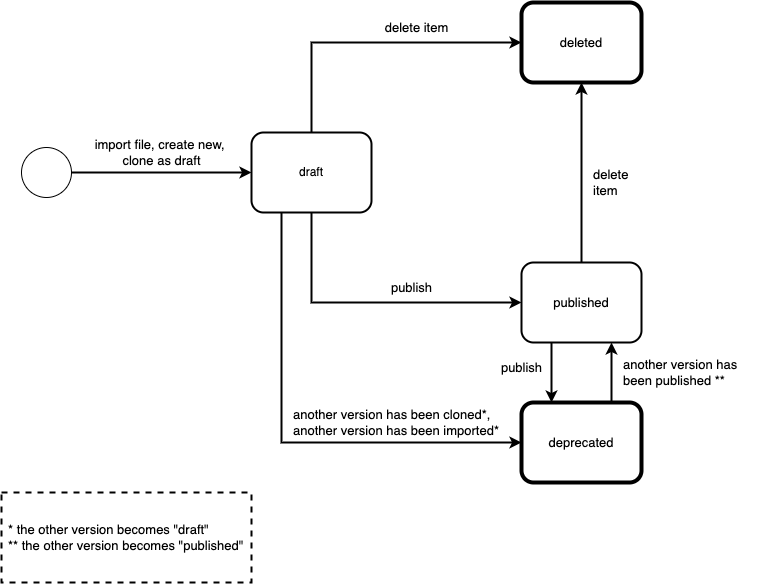

The diagram above was exported from draw.io. Its source (the exported page's mxGraphModel, read from the mxfile embedded in the PNG):
<mxGraphModel dx="1562" dy="897" grid="0" gridSize="10" guides="1" tooltips="1" connect="1" arrows="1" fold="1" page="1" pageScale="1" pageWidth="850" pageHeight="1100" background="none" math="0" shadow="0">
  <root>
    <mxCell id="0" />
    <mxCell id="1" parent="0" />
    <mxCell id="cuhWMsMlWwdPhPTTi2nA-22" value="" style="group" vertex="1" connectable="0" parent="1">
      <mxGeometry x="50" y="230" width="760" height="580" as="geometry" />
    </mxCell>
    <mxCell id="7a84cebc1def654-1" value="" style="shape=mxgraph.bpmn.shape;html=1;verticalLabelPosition=bottom;labelBackgroundColor=#ffffff;verticalAlign=top;perimeter=ellipsePerimeter;outline=standard;symbol=general;" parent="cuhWMsMlWwdPhPTTi2nA-22" vertex="1">
      <mxGeometry x="13" y="143" width="50" height="50" as="geometry" />
    </mxCell>
    <mxCell id="7a84cebc1def654-2" value="draft" style="shape=ext;rounded=1;html=1;whiteSpace=wrap;strokeWidth=2;" parent="cuhWMsMlWwdPhPTTi2nA-22" vertex="1">
      <mxGeometry x="243" y="128" width="120" height="80" as="geometry" />
    </mxCell>
    <mxCell id="7a84cebc1def654-8" value="&lt;font style=&quot;font-size: 13px;&quot;&gt;published&lt;/font&gt;" style="shape=ext;rounded=1;html=1;whiteSpace=wrap;strokeWidth=2;" parent="cuhWMsMlWwdPhPTTi2nA-22" vertex="1">
      <mxGeometry x="513" y="258" width="120" height="80" as="geometry" />
    </mxCell>
    <mxCell id="cuhWMsMlWwdPhPTTi2nA-5" style="edgeStyle=orthogonalEdgeStyle;rounded=0;orthogonalLoop=1;jettySize=auto;html=1;exitX=0.5;exitY=1;exitDx=0;exitDy=0;entryX=0;entryY=0.5;entryDx=0;entryDy=0;strokeWidth=2;" edge="1" parent="cuhWMsMlWwdPhPTTi2nA-22" source="7a84cebc1def654-2" target="7a84cebc1def654-8">
      <mxGeometry relative="1" as="geometry" />
    </mxCell>
    <mxCell id="7a84cebc1def654-36" style="edgeStyle=orthogonalEdgeStyle;rounded=0;html=1;jettySize=auto;orthogonalLoop=1;strokeWidth=2;" parent="cuhWMsMlWwdPhPTTi2nA-22" source="7a84cebc1def654-1" target="7a84cebc1def654-2" edge="1">
      <mxGeometry relative="1" as="geometry" />
    </mxCell>
    <mxCell id="cuhWMsMlWwdPhPTTi2nA-1" value="&lt;font style=&quot;font-size: 13px;&quot;&gt;import file, create new,&amp;nbsp;&lt;br&gt;clone as draft&lt;/font&gt;" style="text;html=1;align=center;verticalAlign=middle;resizable=0;points=[];autosize=1;strokeColor=none;fillColor=none;strokeWidth=2;" vertex="1" parent="cuhWMsMlWwdPhPTTi2nA-22">
      <mxGeometry x="73" y="128" width="160" height="40" as="geometry" />
    </mxCell>
    <mxCell id="cuhWMsMlWwdPhPTTi2nA-2" value="&lt;font style=&quot;font-size: 13px;&quot;&gt;deleted&lt;/font&gt;" style="shape=ext;rounded=1;html=1;whiteSpace=wrap;strokeWidth=4;" vertex="1" parent="cuhWMsMlWwdPhPTTi2nA-22">
      <mxGeometry x="513" y="-2" width="120" height="80" as="geometry" />
    </mxCell>
    <mxCell id="cuhWMsMlWwdPhPTTi2nA-3" style="edgeStyle=orthogonalEdgeStyle;rounded=0;orthogonalLoop=1;jettySize=auto;html=1;exitX=0.5;exitY=0;exitDx=0;exitDy=0;entryX=0;entryY=0.5;entryDx=0;entryDy=0;spacing=2;shadow=0;strokeWidth=2;" edge="1" parent="cuhWMsMlWwdPhPTTi2nA-22" source="7a84cebc1def654-2" target="cuhWMsMlWwdPhPTTi2nA-2">
      <mxGeometry relative="1" as="geometry" />
    </mxCell>
    <mxCell id="cuhWMsMlWwdPhPTTi2nA-7" style="edgeStyle=orthogonalEdgeStyle;rounded=0;orthogonalLoop=1;jettySize=auto;html=1;entryX=0.5;entryY=1;entryDx=0;entryDy=0;strokeWidth=2;" edge="1" parent="cuhWMsMlWwdPhPTTi2nA-22" source="7a84cebc1def654-8" target="cuhWMsMlWwdPhPTTi2nA-2">
      <mxGeometry relative="1" as="geometry" />
    </mxCell>
    <mxCell id="cuhWMsMlWwdPhPTTi2nA-4" value="&lt;font style=&quot;font-size: 13px;&quot;&gt;delete item&lt;/font&gt;" style="text;html=1;align=center;verticalAlign=middle;resizable=0;points=[];autosize=1;strokeColor=none;fillColor=none;" vertex="1" parent="cuhWMsMlWwdPhPTTi2nA-22">
      <mxGeometry x="363" y="8" width="90" height="30" as="geometry" />
    </mxCell>
    <mxCell id="cuhWMsMlWwdPhPTTi2nA-6" value="&lt;font style=&quot;font-size: 13px;&quot;&gt;publish&lt;/font&gt;" style="text;html=1;align=center;verticalAlign=middle;resizable=0;points=[];autosize=1;strokeColor=none;fillColor=none;" vertex="1" parent="cuhWMsMlWwdPhPTTi2nA-22">
      <mxGeometry x="373" y="268" width="60" height="30" as="geometry" />
    </mxCell>
    <mxCell id="cuhWMsMlWwdPhPTTi2nA-8" value="&lt;font style=&quot;font-size: 13px;&quot;&gt;delete &lt;br&gt;item&lt;/font&gt;" style="text;html=1;align=left;verticalAlign=middle;resizable=0;points=[];autosize=1;strokeColor=none;fillColor=none;" vertex="1" parent="cuhWMsMlWwdPhPTTi2nA-22">
      <mxGeometry x="583" y="158" width="60" height="40" as="geometry" />
    </mxCell>
    <mxCell id="cuhWMsMlWwdPhPTTi2nA-12" style="edgeStyle=orthogonalEdgeStyle;rounded=0;orthogonalLoop=1;jettySize=auto;html=1;exitX=0.75;exitY=0;exitDx=0;exitDy=0;entryX=0.75;entryY=1;entryDx=0;entryDy=0;strokeWidth=2;" edge="1" parent="cuhWMsMlWwdPhPTTi2nA-22" source="cuhWMsMlWwdPhPTTi2nA-9" target="7a84cebc1def654-8">
      <mxGeometry relative="1" as="geometry" />
    </mxCell>
    <mxCell id="cuhWMsMlWwdPhPTTi2nA-9" value="&lt;font style=&quot;font-size: 13px;&quot;&gt;deprecated&lt;/font&gt;" style="shape=ext;rounded=1;html=1;whiteSpace=wrap;strokeWidth=4;" vertex="1" parent="cuhWMsMlWwdPhPTTi2nA-22">
      <mxGeometry x="513" y="398" width="120" height="80" as="geometry" />
    </mxCell>
    <mxCell id="cuhWMsMlWwdPhPTTi2nA-15" style="edgeStyle=orthogonalEdgeStyle;rounded=0;orthogonalLoop=1;jettySize=auto;html=1;exitX=0.25;exitY=1;exitDx=0;exitDy=0;entryX=0;entryY=0.5;entryDx=0;entryDy=0;strokeWidth=2;" edge="1" parent="cuhWMsMlWwdPhPTTi2nA-22" source="7a84cebc1def654-2" target="cuhWMsMlWwdPhPTTi2nA-9">
      <mxGeometry relative="1" as="geometry" />
    </mxCell>
    <mxCell id="cuhWMsMlWwdPhPTTi2nA-13" value="&lt;font style=&quot;font-size: 13px;&quot;&gt;publish&lt;/font&gt;" style="text;html=1;align=center;verticalAlign=middle;resizable=0;points=[];autosize=1;strokeColor=none;fillColor=none;strokeWidth=3;" vertex="1" parent="cuhWMsMlWwdPhPTTi2nA-22">
      <mxGeometry x="483" y="348" width="60" height="30" as="geometry" />
    </mxCell>
    <mxCell id="cuhWMsMlWwdPhPTTi2nA-14" value="&lt;font style=&quot;font-size: 13px;&quot;&gt;another version has&amp;nbsp;&lt;br&gt;been published **&lt;/font&gt;" style="text;html=1;align=left;verticalAlign=middle;resizable=0;points=[];autosize=1;strokeColor=none;fillColor=none;strokeWidth=3;" vertex="1" parent="cuhWMsMlWwdPhPTTi2nA-22">
      <mxGeometry x="613" y="348" width="140" height="40" as="geometry" />
    </mxCell>
    <mxCell id="cuhWMsMlWwdPhPTTi2nA-16" value="&lt;font style=&quot;font-size: 13px;&quot;&gt;another version has been cloned*,&lt;br&gt;another version has been imported*&lt;/font&gt;" style="text;html=1;align=left;verticalAlign=middle;resizable=0;points=[];autosize=1;strokeColor=none;fillColor=none;strokeWidth=3;" vertex="1" parent="cuhWMsMlWwdPhPTTi2nA-22">
      <mxGeometry x="283" y="398" width="230" height="40" as="geometry" />
    </mxCell>
    <mxCell id="cuhWMsMlWwdPhPTTi2nA-19" value="&lt;font style=&quot;font-size: 13px;&quot;&gt;* the other version becomes &quot;draft&quot;&lt;br&gt;** the other version becomes &quot;published&quot;&lt;/font&gt;" style="rounded=0;whiteSpace=wrap;html=1;strokeWidth=2;dashed=1;align=left;spacing=7;" vertex="1" parent="cuhWMsMlWwdPhPTTi2nA-22">
      <mxGeometry x="-7" y="488" width="250" height="90" as="geometry" />
    </mxCell>
    <mxCell id="cuhWMsMlWwdPhPTTi2nA-10" style="edgeStyle=orthogonalEdgeStyle;rounded=0;orthogonalLoop=1;jettySize=auto;html=1;exitX=0.25;exitY=1;exitDx=0;exitDy=0;entryX=0.25;entryY=0;entryDx=0;entryDy=0;strokeWidth=2;" edge="1" parent="cuhWMsMlWwdPhPTTi2nA-22" source="7a84cebc1def654-8" target="cuhWMsMlWwdPhPTTi2nA-9">
      <mxGeometry relative="1" as="geometry" />
    </mxCell>
  </root>
</mxGraphModel>